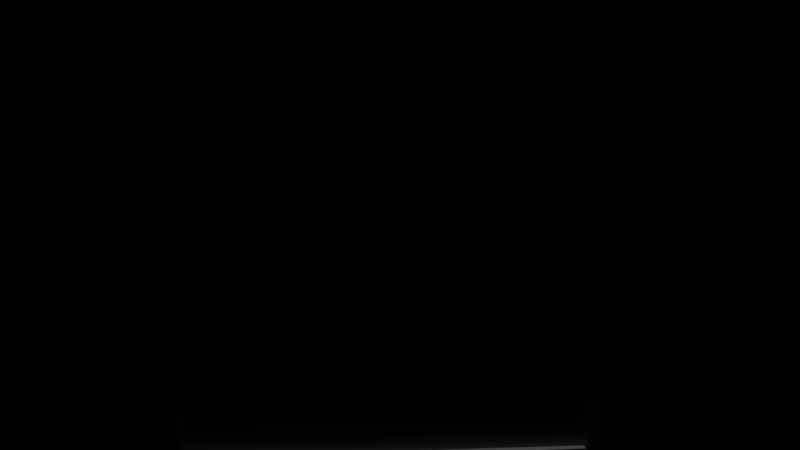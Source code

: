 # Source: testscene.blend  (saved by Blender 2.79.0; exported with 4.5.12 LTS)
import bpy
from mathutils import Matrix  # noqa: F401  (used for matrix-valued properties, if any)

bpy.ops.wm.read_factory_settings(use_empty=True)
scene = bpy.context.scene
scene.name = 'Scene'

# ---- collections
col_collection_1 = bpy.data.collections.new('Collection 1'); scene.collection.children.link(col_collection_1)

# ---- materials (node trees are filled in below, after node groups)
mat_light = bpy.data.materials.new('light')
mat_light.alpha_threshold = 0.0
mat_light.roughness = 0.5
mat_green = bpy.data.materials.new('green')
mat_green.alpha_threshold = 0.0
mat_green.diffuse_color = (0.006592, 0.5668, 0.009681, 1.0)
mat_green.roughness = 0.5
mat_wall = bpy.data.materials.new('wall')
mat_wall.alpha_threshold = 0.0
mat_wall.diffuse_color = (0.3729, 0.3729, 0.3729, 1.0)
mat_wall.roughness = 0.5

# ---- material node trees

# ---- world
world_world = bpy.data.worlds.new('World'); scene.world = world_world
world_world.color = (0.05088, 0.05088, 0.05088)
world_world.use_sun_shadow = False
world_world.sun_shadow_jitter_overblur = 0.0
world_world.cycles.sampling_method = 'MANUAL'

# ---- cameras
cam_camera_001 = bpy.data.cameras.new('Camera.001')
cam_camera_001.clip_end = 100.0
cam_camera_001.lens = 28.36
cam_camera_001.sensor_width = 32.0
cam_camera_001.sensor_height = 18.0
cam_camera_001.display_size = 2.0
cam_camera_001.lens_unit = 'FOV'
cam_camera_001.dof.focus_distance = 0.0
cam_camera_001.dof.aperture_fstop = 128.0
cam_camera_001.dof.aperture_blades = 6
cam_camera = bpy.data.cameras.new('Camera')
cam_camera.clip_end = 100.0
cam_camera.lens = 32.64
cam_camera.sensor_width = 32.0
cam_camera.sensor_height = 18.0
cam_camera.ortho_scale = 7.314
cam_camera.lens_unit = 'FOV'
cam_camera.dof.focus_distance = 0.0
cam_camera.dof.aperture_fstop = 128.0

# ---- meshes
me_cube_009 = bpy.data.meshes.new('Cube.009')
me_cube_009.from_pydata([(-1.0, -1.0, -1.0), (-1.0, -1.0, 1.0), (-1.0, 1.0, -1.0), (-1.0, 1.0, 1.0), (1.0, -1.0, -1.0), (1.0, -1.0, 1.0), (1.0, 1.0, -1.0), (1.0, 1.0, 1.0)], [], [(0, 1, 3, 2), (2, 3, 7, 6), (6, 7, 5, 4), (4, 5, 1, 0), (2, 6, 4, 0), (7, 3, 1, 5)])
me_cube_009.materials.append(mat_light)
me_cube_009.use_remesh_preserve_volume = False
me_cube_009.use_remesh_preserve_attributes = False
me_cube_009.use_mirror_vertex_groups = False
me_cube_009.update()
me_cube_008 = bpy.data.meshes.new('Cube.008')
me_cube_008.from_pydata([(-1.0, -1.0, -1.0), (-1.0, -1.0, 1.0), (-1.0, 1.0, -1.0), (-1.0, 1.0, 1.0), (1.0, -1.0, -1.0), (1.0, -1.0, 1.0), (1.0, 1.0, -1.0), (1.0, 1.0, 1.0)], [], [(0, 1, 3, 2), (2, 3, 7, 6), (6, 7, 5, 4), (4, 5, 1, 0), (2, 6, 4, 0), (7, 3, 1, 5)])
me_cube_008.materials.append(mat_green)
me_cube_008.use_remesh_preserve_volume = False
me_cube_008.use_remesh_preserve_attributes = False
me_cube_008.use_mirror_vertex_groups = False
me_cube_008.update()
me_cube_006 = bpy.data.meshes.new('Cube.006')
me_cube_006.from_pydata([(-1.0, -1.0, -1.0), (-1.0, -1.0, 1.0), (-1.0, 1.0, -1.0), (-1.0, 1.0, 1.0), (1.0, -1.0, -1.0), (1.0, -1.0, 1.0), (1.0, 1.0, -1.0), (1.0, 1.0, 1.0)], [], [(0, 1, 3, 2), (2, 3, 7, 6), (6, 7, 5, 4), (4, 5, 1, 0), (2, 6, 4, 0), (7, 3, 1, 5)])
me_cube_006.materials.append(mat_wall)
me_cube_006.use_remesh_preserve_volume = False
me_cube_006.use_remesh_preserve_attributes = False
me_cube_006.use_mirror_vertex_groups = False
me_cube_006.update()
me_cube_005 = bpy.data.meshes.new('Cube.005')
me_cube_005.from_pydata([(-1.0, -1.0, -1.0), (-1.0, -1.0, 1.0), (-1.0, 1.0, -1.0), (-1.0, 1.0, 1.0), (1.0, -1.0, -1.0), (1.0, -1.0, 1.0), (1.0, 1.0, -1.0), (1.0, 1.0, 1.0)], [], [(0, 1, 3, 2), (2, 3, 7, 6), (6, 7, 5, 4), (4, 5, 1, 0), (2, 6, 4, 0), (7, 3, 1, 5)])
me_cube_005.materials.append(mat_wall)
me_cube_005.use_remesh_preserve_volume = False
me_cube_005.use_remesh_preserve_attributes = False
me_cube_005.use_mirror_vertex_groups = False
me_cube_005.update()
me_cube_004 = bpy.data.meshes.new('Cube.004')
me_cube_004.from_pydata([(-1.0, -1.0, -1.0), (-1.0, -1.0, 1.0), (-1.0, 1.0, -1.0), (-1.0, 1.0, 1.0), (1.0, -1.0, -1.0), (1.0, -1.0, 1.0), (1.0, 1.0, -1.0), (1.0, 1.0, 1.0)], [], [(0, 1, 3, 2), (2, 3, 7, 6), (6, 7, 5, 4), (4, 5, 1, 0), (2, 6, 4, 0), (7, 3, 1, 5)])
me_cube_004.materials.append(mat_wall)
me_cube_004.use_remesh_preserve_volume = False
me_cube_004.use_remesh_preserve_attributes = False
me_cube_004.use_mirror_vertex_groups = False
me_cube_004.update()
me_cube_003 = bpy.data.meshes.new('Cube.003')
me_cube_003.from_pydata([(-1.0, -1.0, -1.0), (-1.0, -1.0, 1.0), (-1.0, 1.0, -1.0), (-1.0, 1.0, 1.0), (1.0, -1.0, -1.0), (1.0, -1.0, 1.0), (1.0, 1.0, -1.0), (1.0, 1.0, 1.0)], [], [(0, 1, 3, 2), (2, 3, 7, 6), (6, 7, 5, 4), (4, 5, 1, 0), (2, 6, 4, 0), (7, 3, 1, 5)])
me_cube_003.materials.append(mat_wall)
me_cube_003.use_remesh_preserve_volume = False
me_cube_003.use_remesh_preserve_attributes = False
me_cube_003.use_mirror_vertex_groups = False
me_cube_003.update()
me_cube_002 = bpy.data.meshes.new('Cube.002')
me_cube_002.from_pydata([(-1.0, -1.0, -1.0), (-1.0, -1.0, 1.0), (-1.0, 1.0, -1.0), (-1.0, 1.0, 1.0), (1.0, -1.0, -1.0), (1.0, -1.0, 1.0), (1.0, 1.0, -1.0), (1.0, 1.0, 1.0)], [], [(0, 1, 3, 2), (2, 3, 7, 6), (6, 7, 5, 4), (4, 5, 1, 0), (2, 6, 4, 0), (7, 3, 1, 5)])
me_cube_002.materials.append(mat_wall)
me_cube_002.use_remesh_preserve_volume = False
me_cube_002.use_remesh_preserve_attributes = False
me_cube_002.use_mirror_vertex_groups = False
me_cube_002.update()
me_cube_001 = bpy.data.meshes.new('Cube.001')
me_cube_001.from_pydata([(-1.0, -1.0, -1.0), (-1.0, -1.0, 1.0), (-1.0, 1.0, -1.0), (-1.0, 1.0, 1.0), (1.0, -1.0, -1.0), (1.0, -1.0, 1.0), (1.0, 1.0, -1.0), (1.0, 1.0, 1.0)], [], [(0, 1, 3, 2), (2, 3, 7, 6), (6, 7, 5, 4), (4, 5, 1, 0), (2, 6, 4, 0), (7, 3, 1, 5)])
me_cube_001.materials.append(mat_wall)
me_cube_001.use_remesh_preserve_volume = False
me_cube_001.use_remesh_preserve_attributes = False
me_cube_001.use_mirror_vertex_groups = False
me_cube_001.update()

# ---- objects
ob_camera_001 = bpy.data.objects.new('Camera.001', cam_camera_001)
ob_cube_008 = bpy.data.objects.new('Cube.008', me_cube_009)
ob_cube_007 = bpy.data.objects.new('Cube.007', me_cube_008)
ob_cube_005 = bpy.data.objects.new('Cube.005', me_cube_006)
ob_cube_004 = bpy.data.objects.new('Cube.004', me_cube_005)
ob_cube_003 = bpy.data.objects.new('Cube.003', me_cube_004)
ob_cube_002 = bpy.data.objects.new('Cube.002', me_cube_003)
ob_cube_001 = bpy.data.objects.new('Cube.001', me_cube_002)
ob_cube = bpy.data.objects.new('Cube', me_cube_001)
ob_camera = bpy.data.objects.new('Camera', cam_camera)

# ---- transforms, parenting, visibility, modifiers, constraints
ob_camera_001.location = (44.92, 8.855, 1.711)
ob_camera_001.lineart.crease_threshold = 0.0
ob_cube_008.location = (-0.2643, 8.469, 10.62)
ob_cube_008.scale = (1.0, 1.0, 0.1427)
ob_cube_008.lineart.crease_threshold = 0.0
ob_cube_007.location = (3.538, 8.559, 8.94)
ob_cube_007.lineart.crease_threshold = 0.0
ob_cube_005.location = (5.482, 0.1512, 5.482)
ob_cube_005.rotation_euler = (-1.571, -2.22e-16, -1.571)
ob_cube_005.scale = (10.93, 5.464, 0.03432)
ob_cube_005.lineart.crease_threshold = 0.0
ob_cube_004.location = (-5.482, 0.1512, 5.394)
ob_cube_004.rotation_euler = (-1.571, -2.22e-16, -1.571)
ob_cube_004.scale = (10.93, 5.464, 0.03432)
ob_cube_004.lineart.crease_threshold = 0.0
ob_cube_003.location = (0.0, 0.1864, 10.87)
ob_cube_003.rotation_euler = (-3.142, 3.618e-23, 4.441e-16)
ob_cube_003.scale = (5.464, 10.93, 0.03432)
ob_cube_003.lineart.crease_threshold = 0.0
ob_cube_002.location = (0.0, -10.81, 5.394)
ob_cube_002.rotation_euler = (-1.571, -2.22e-16, 2.22e-16)
ob_cube_002.scale = (5.464, 5.464, 0.06864)
ob_cube_002.lineart.crease_threshold = 0.0
ob_cube_001.location = (0.0, 11.11, 5.482)
ob_cube_001.rotation_euler = (-1.571, -2.22e-16, 2.22e-16)
ob_cube_001.scale = (5.464, 5.464, 0.06864)
ob_cube_001.lineart.crease_threshold = 0.0
ob_cube.location = (0.0, -0.113, 0.0)
ob_cube.scale = (5.464, 10.93, 0.03432)
ob_cube.lineart.crease_threshold = 0.0
ob_camera.location = (-3.399, -9.323, 9.68)
ob_camera.rotation_mode = 'AXIS_ANGLE'
ob_camera.rotation_axis_angle = (1.408, 0.9921, -0.1033, -0.07135)
ob_camera.lock_rotations_4d = False
ob_camera.empty_display_type = 'ARROWS'
ob_camera.color = (0.0, 0.0, 0.0, 0.0)
ob_camera.display_type = 'WIRE'
ob_camera.lineart.crease_threshold = 0.0

# ---- collection membership
col_collection_1.objects.link(ob_camera_001)
col_collection_1.objects.link(ob_cube_008)
col_collection_1.objects.link(ob_cube_007)
col_collection_1.objects.link(ob_cube_005)
col_collection_1.objects.link(ob_cube_004)
col_collection_1.objects.link(ob_cube_003)
col_collection_1.objects.link(ob_cube_002)
col_collection_1.objects.link(ob_cube_001)
col_collection_1.objects.link(ob_cube)
col_collection_1.objects.link(ob_camera)

# ---- scene / render settings (as saved in the file)
scene.camera = ob_camera
scene.frame_start = 1; scene.frame_end = 250; scene.frame_set(1)
scene.render.engine = 'BLENDER_EEVEE_NEXT'
scene.render.resolution_x = 1280
scene.render.resolution_y = 720
scene.render.resolution_percentage = 30
scene.render.dither_intensity = 0.0
scene.cycles.use_denoising = False
scene.cycles.samples = 128
scene.cycles.sampling_pattern = 'TABULATED_SOBOL'
scene.cycles.use_adaptive_sampling = False
scene.cycles.use_light_tree = False
scene.cycles.blur_glossy = 0.0
scene.cycles.sample_clamp_indirect = 0.0
scene.view_settings.view_transform = 'Standard'
bpy.context.view_layer.update()

# ---- added for rendering (the .blend has no usable light): sun
light_auto_sun = bpy.data.lights.new('AutoSun', 'SUN')
light_auto_sun.energy = 3.0
light_auto_sun.angle = 0.0523599
ob_auto_sun = bpy.data.objects.new('AutoSun', light_auto_sun)
scene.collection.objects.link(ob_auto_sun)
ob_auto_sun.rotation_euler = (0.872665, 0.174533, 0.523599)
bpy.context.view_layer.update()
